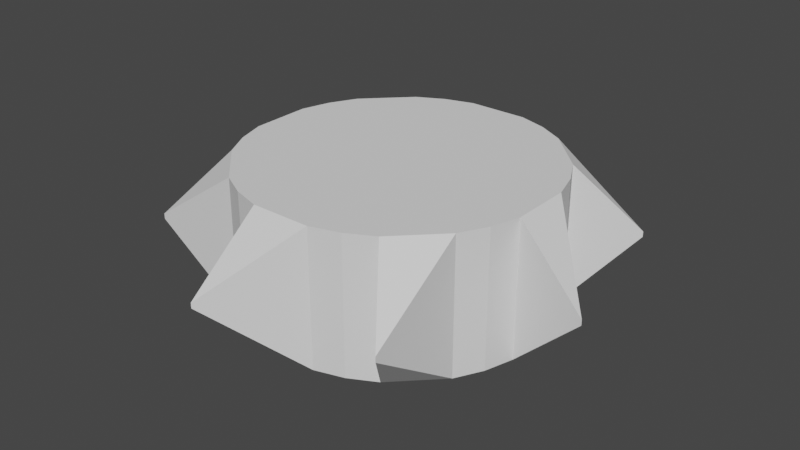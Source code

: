 # Source: Jsab_lazer.blend  (saved by Blender 3.5.10; exported with 4.5.12 LTS)
import bpy
from mathutils import Matrix  # noqa: F401  (used for matrix-valued properties, if any)

bpy.ops.wm.read_factory_settings(use_empty=True)
scene = bpy.context.scene
scene.name = 'Scene'

# ---- collections
col_collection = bpy.data.collections.new('Collection'); scene.collection.children.link(col_collection)

# ---- world
world_world = bpy.data.worlds.new('World'); scene.world = world_world
world_world.use_nodes = True; world_world.node_tree.nodes.clear()
_N = world_world.node_tree.nodes; _L = world_world.node_tree.links
n0 = _N.new('ShaderNodeOutputWorld'); n0.name = 'World Output'; n0.location = (300, 300)
n1 = _N.new('ShaderNodeBackground'); n1.name = 'Background'; n1.location = (10, 300)
n1.inputs[0].default_value = (0.05088, 0.05088, 0.05088, 1.0)
_L.new(n1.outputs[0], n0.inputs[0])
n0.is_active_output = True
world_world.color = (0.05088, 0.05088, 0.05088)
world_world.use_sun_shadow = False
world_world.sun_shadow_jitter_overblur = 0.0

# ---- meshes
me_cylinder = bpy.data.meshes.new('Cylinder')
me_cylinder.from_pydata([(0.04482, 0.2556, -0.003161), (0.04482, 0.2556, 0.003161), (0.03512, 0.1765, -0.08), (0.03512, 0.1765, 0.08), (0.06888, 0.1663, -0.08), (0.06888, 0.1663, 0.08), (0.1, 0.1497, -0.08), (0.1, 0.1497, 0.08), (0.2125, 0.1491, -0.003161), (0.2125, 0.1491, 0.003161), (0.1497, 0.1, -0.08), (0.1497, 0.1, 0.08), (0.1663, 0.06888, -0.08), (0.1663, 0.06888, 0.08), (0.1765, 0.03512, -0.08), (0.1765, 0.03512, 0.08), (0.2556, -0.04482, -0.003161), (0.2556, -0.04482, 0.003161), (0.1765, -0.03512, -0.08), (0.1765, -0.03512, 0.08), (0.1663, -0.06888, -0.08), (0.1663, -0.06888, 0.08), (0.1497, -0.1, -0.08), (0.1497, -0.1, 0.08), (0.1491, -0.2125, -0.003161), (0.1491, -0.2125, 0.003161), (0.1, -0.1497, -0.08), (0.1, -0.1497, 0.08), (0.06888, -0.1663, -0.08), (0.06888, -0.1663, 0.08), (0.03512, -0.1765, -0.08), (0.03512, -0.1765, 0.08), (-0.04482, -0.2556, -0.003161), (-0.04482, -0.2556, 0.003161), (-0.03512, -0.1765, -0.08), (-0.03512, -0.1765, 0.08), (-0.06888, -0.1663, -0.08), (-0.06888, -0.1663, 0.08), (-0.1, -0.1497, -0.08), (-0.1, -0.1497, 0.08), (-0.2125, -0.1491, -0.003161), (-0.2125, -0.1491, 0.003161), (-0.1497, -0.1, -0.08), (-0.1497, -0.1, 0.08), (-0.1663, -0.06888, -0.08), (-0.1663, -0.06888, 0.08), (-0.1765, -0.03512, -0.08), (-0.1765, -0.03512, 0.08), (-0.2556, 0.04482, -0.003161), (-0.2556, 0.04482, 0.003161), (-0.1765, 0.03512, -0.08), (-0.1765, 0.03512, 0.08), (-0.1663, 0.06888, -0.08), (-0.1663, 0.06888, 0.08), (-0.1497, 0.1, -0.08), (-0.1497, 0.1, 0.08), (-0.1491, 0.2125, -0.003161), (-0.1491, 0.2125, 0.003161), (-0.1, 0.1497, -0.08), (-0.1, 0.1497, 0.08), (-0.06888, 0.1663, -0.08), (-0.06888, 0.1663, 0.08), (-0.03512, 0.1765, -0.08), (-0.03512, 0.1765, 0.08)], [], [(0, 1, 3, 2), (2, 3, 5, 4), (4, 5, 7, 6), (6, 7, 9, 8), (8, 9, 11, 10), (10, 11, 13, 12), (12, 13, 15, 14), (14, 15, 17, 16), (16, 17, 19, 18), (18, 19, 21, 20), (20, 21, 23, 22), (22, 23, 25, 24), (24, 25, 27, 26), (26, 27, 29, 28), (28, 29, 31, 30), (30, 31, 33, 32), (32, 33, 35, 34), (34, 35, 37, 36), (36, 37, 39, 38), (38, 39, 41, 40), (40, 41, 43, 42), (42, 43, 45, 44), (44, 45, 47, 46), (46, 47, 49, 48), (48, 49, 51, 50), (50, 51, 53, 52), (52, 53, 55, 54), (54, 55, 57, 56), (56, 57, 59, 58), (58, 59, 61, 60), (3, 63, 61, 59, 55, 53, 51, 47, 45, 43, 39, 37, 35, 31, 29, 27, 23, 21, 19, 15, 13, 11, 7, 5), (60, 61, 63, 62), (62, 63, 1, 0), (0, 2, 4, 6, 8, 10, 12, 14, 16, 18, 20, 22, 24, 26, 28, 30, 32, 34, 36, 38, 40, 42, 44, 46, 48, 50, 52, 54, 56, 58, 60, 62), (39, 43, 41), (47, 51, 49), (55, 59, 57), (63, 3, 1), (7, 11, 9), (15, 19, 17), (23, 27, 25), (31, 35, 33)])
_uv = me_cylinder.uv_layers.new(name='UVMap')
_uv.uv.foreach_set('vector', [1.0, 0.5, 1.0, 1.0, 0.9688, 1.0, 0.9688, 0.5, 0.9688, 0.5, 0.9688, 1.0, 0.9375, 1.0, 0.9375, 0.5, 0.9375, 0.5, 0.9375, 1.0, 0.9062, 1.0, 0.9062, 0.5, 0.9062, 0.5, 0.9062, 1.0, 0.875, 1.0, 0.875, 0.5, 0.875, 0.5, 0.875, 1.0, 0.8438, 1.0, 0.8438, 0.5, 0.8438, 0.5, 0.8438, 1.0, 0.8125, 1.0, 0.8125, 0.5, 0.8125, 0.5, 0.8125, 1.0, 0.7812, 1.0, 0.7812, 0.5, 0.7812, 0.5, 0.7812, 1.0, 0.75, 1.0, 0.75, 0.5, 0.75, 0.5, 0.75, 1.0, 0.7188, 1.0, 0.7188, 0.5, 0.7188, 0.5, 0.7188, 1.0, 0.6875, 1.0, 0.6875, 0.5, 0.6875, 0.5, 0.6875, 1.0, 0.6562, 1.0, 0.6562, 0.5, 0.6562, 0.5, 0.6562, 1.0, 0.625, 1.0, 0.625, 0.5, 0.625, 0.5, 0.625, 1.0, 0.5938, 1.0, 0.5938, 0.5, 0.5938, 0.5, 0.5938, 1.0, 0.5625, 1.0, 0.5625, 0.5, 0.5625, 0.5, 0.5625, 1.0, 0.5312, 1.0, 0.5312, 0.5, 0.5312, 0.5, 0.5312, 1.0, 0.5, 1.0, 0.5, 0.5, 0.5, 0.5, 0.5, 1.0, 0.4688, 1.0, 0.4688, 0.5, 0.4688, 0.5, 0.4688, 1.0, 0.4375, 1.0, 0.4375, 0.5, 0.4375, 0.5, 0.4375, 1.0, 0.4062, 1.0, 0.4062, 0.5, 0.4062, 0.5, 0.4062, 1.0, 0.375, 1.0, 0.375, 0.5, 0.375, 0.5, 0.375, 1.0, 0.3438, 1.0, 0.3438, 0.5, 0.3438, 0.5, 0.3438, 1.0, 0.3125, 1.0, 0.3125, 0.5, 0.3125, 0.5, 0.3125, 1.0, 0.2812, 1.0, 0.2812, 0.5, 0.2812, 0.5, 0.2812, 1.0, 0.25, 1.0, 0.25, 0.5, 0.25, 0.5, 0.25, 1.0, 0.2188, 1.0, 0.2188, 0.5, 0.2188, 0.5, 0.2188, 1.0, 0.1875, 1.0, 0.1875, 0.5, 0.1875, 0.5, 0.1875, 1.0, 0.1562, 1.0, 0.1562, 0.5, 0.1562, 0.5, 0.1562, 1.0, 0.125, 1.0, 0.125, 0.5, 0.125, 0.5, 0.125, 1.0, 0.09375, 1.0, 0.09375, 0.5, 0.09375, 0.5, 0.09375, 1.0, 0.0625, 1.0, 0.0625, 0.5, 0.2968, 0.4854, 0.2032, 0.4854, 0.1582, 0.4717, 0.1167, 0.4496, 0.05045, 0.3833, 0.02827, 0.3418, 0.01461, 0.2968, 0.01461, 0.2032, 0.02827, 0.1582, 0.05045, 0.1167, 0.1167, 0.05045, 0.1582, 0.02827, 0.2032, 0.01461, 0.2968, 0.01461, 0.3418, 0.02827, 0.3833, 0.05045, 0.4496, 0.1167, 0.4717, 0.1582, 0.4854, 0.2032, 0.4854, 0.2968, 0.4717, 0.3418, 0.4496, 0.3833, 0.3833, 0.4496, 0.3418, 0.4717, 0.0625, 0.5, 0.0625, 1.0, 0.03125, 1.0, 0.03125, 0.5, 0.03125, 0.5, 0.03125, 1.0, 0.0, 1.0, 0.0, 0.5, 0.75, 0.49, 0.7968, 0.4854, 0.8418, 0.4717, 0.8833, 0.4496, 0.9197, 0.4197, 0.9496, 0.3833, 0.9717, 0.3418, 0.9854, 0.2968, 0.99, 0.25, 0.9854, 0.2032, 0.9717, 0.1582, 0.9496, 0.1167, 0.9197, 0.08029, 0.8833, 0.05045, 0.8418, 0.02827, 0.7968, 0.01461, 0.75, 0.01, 0.7032, 0.01461, 0.6582, 0.02827, 0.6167, 0.05045, 0.5803, 0.08029, 0.5504, 0.1167, 0.5283, 0.1582, 0.5146, 0.2032, 0.51, 0.25, 0.5146, 0.2968, 0.5283, 0.3418, 0.5504, 0.3833, 0.5803, 0.4197, 0.6167, 0.4496, 0.6582, 0.4717, 0.7032, 0.4854, 0.1167, 0.05045, 0.05045, 0.1167, 0.08029, 0.08029, 0.01461, 0.2032, 0.01461, 0.2968, 0.01, 0.25, 0.05045, 0.3833, 0.1167, 0.4496, 0.08029, 0.4197, 0.2032, 0.4854, 0.2968, 0.4854, 0.25, 0.49, 0.3833, 0.4496, 0.4496, 0.3833, 0.4197, 0.4197, 0.4854, 0.2968, 0.4854, 0.2032, 0.49, 0.25, 0.4496, 0.1167, 0.3833, 0.05045, 0.4197, 0.08029, 0.2968, 0.01461, 0.2032, 0.01461, 0.25, 0.01])
me_cylinder.update()

# ---- objects
ob_cylinder = bpy.data.objects.new('Cylinder', me_cylinder)

# ---- transforms, parenting, visibility, modifiers, constraints
ob_cylinder.location = (0.0, 0.0, 0.0)

# ---- collection membership
col_collection.objects.link(ob_cylinder)

# ---- scene / render settings (as saved in the file)
scene.frame_start = 1; scene.frame_end = 60; scene.frame_set(1)
scene.render.engine = 'BLENDER_EEVEE_NEXT'
scene.cycles.use_denoising = False
scene.cycles.sampling_pattern = 'TABULATED_SOBOL'
scene.view_settings.view_transform = 'Filmic'
scene.unit_settings.scale_length = 2.0
bpy.context.view_layer.update()

# ---- added for rendering (the .blend has no active camera and no usable light): camera, sun
cam_auto = bpy.data.cameras.new('AutoCamera')
cam_auto.lens = 50.0
cam_auto.sensor_width = 36.0
cam_auto.clip_end = 1000.0
ob_auto_camera = bpy.data.objects.new('AutoCamera', cam_auto)
scene.collection.objects.link(ob_auto_camera)
ob_auto_camera.location = (0.685168, -0.822201, 0.548134)
ob_auto_camera.rotation_euler = (1.09748, -7.21219e-08, 0.694738)
scene.camera = ob_auto_camera
light_auto_sun = bpy.data.lights.new('AutoSun', 'SUN')
light_auto_sun.energy = 3.0
light_auto_sun.angle = 0.0523599
ob_auto_sun = bpy.data.objects.new('AutoSun', light_auto_sun)
scene.collection.objects.link(ob_auto_sun)
ob_auto_sun.rotation_euler = (0.872665, 0.174533, 0.523599)
bpy.context.view_layer.update()
